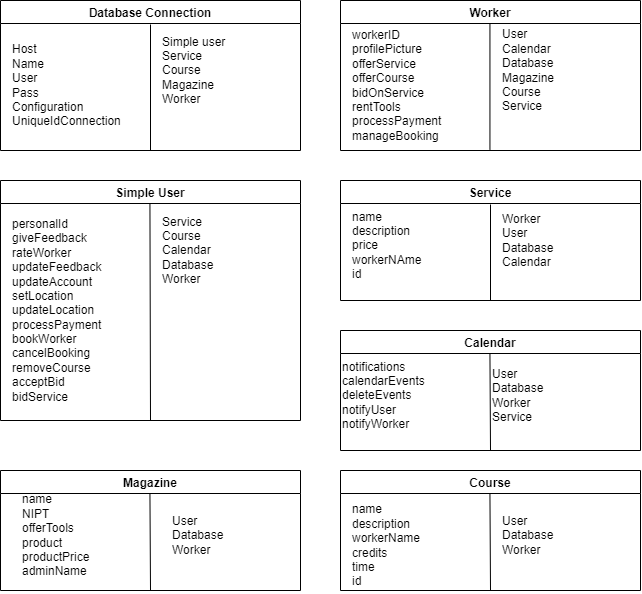

The diagram above was exported from draw.io. Its source (the exported page's mxGraphModel, read from the mxfile embedded in the PNG):
<mxGraphModel dx="1169" dy="1531" grid="1" gridSize="10" guides="1" tooltips="1" connect="1" arrows="1" fold="1" page="1" pageScale="1" pageWidth="850" pageHeight="1100" math="0" shadow="0">
  <root>
    <mxCell id="0" />
    <mxCell id="1" parent="0" />
    <mxCell id="GonvagenPQwUF9pGM7Fz-3" value="Database Connection" style="swimlane;" vertex="1" parent="1">
      <mxGeometry x="220" y="250" width="300" height="150" as="geometry" />
    </mxCell>
    <mxCell id="GonvagenPQwUF9pGM7Fz-6" value="Host&lt;br&gt;Name&lt;br&gt;User&lt;br&gt;Pass&lt;br&gt;Configuration&lt;br&gt;UniqueIdConnection" style="text;html=1;align=left;verticalAlign=middle;resizable=0;points=[];autosize=1;strokeColor=none;fillColor=none;" vertex="1" parent="GonvagenPQwUF9pGM7Fz-3">
      <mxGeometry x="10" y="40" width="120" height="90" as="geometry" />
    </mxCell>
    <mxCell id="GonvagenPQwUF9pGM7Fz-7" value="Simple user&lt;br&gt;Service&lt;br&gt;Course&lt;br&gt;Magazine&lt;br&gt;Worker" style="text;html=1;align=left;verticalAlign=middle;resizable=0;points=[];autosize=1;strokeColor=none;fillColor=none;" vertex="1" parent="GonvagenPQwUF9pGM7Fz-3">
      <mxGeometry x="160" y="30" width="80" height="80" as="geometry" />
    </mxCell>
    <mxCell id="GonvagenPQwUF9pGM7Fz-4" value="" style="endArrow=none;html=1;rounded=0;entryX=0.5;entryY=1;entryDx=0;entryDy=0;" edge="1" parent="1" target="GonvagenPQwUF9pGM7Fz-3">
      <mxGeometry width="50" height="50" relative="1" as="geometry">
        <mxPoint x="370" y="274" as="sourcePoint" />
        <mxPoint x="370" y="444" as="targetPoint" />
      </mxGeometry>
    </mxCell>
    <mxCell id="GonvagenPQwUF9pGM7Fz-5" value="Simple User" style="swimlane;" vertex="1" parent="1">
      <mxGeometry x="220" y="430" width="300" height="240" as="geometry" />
    </mxCell>
    <mxCell id="GonvagenPQwUF9pGM7Fz-8" value="" style="endArrow=none;html=1;rounded=0;entryX=0.5;entryY=1;entryDx=0;entryDy=0;" edge="1" parent="GonvagenPQwUF9pGM7Fz-5" target="GonvagenPQwUF9pGM7Fz-5">
      <mxGeometry width="50" height="50" relative="1" as="geometry">
        <mxPoint x="149.44" y="23" as="sourcePoint" />
        <mxPoint x="149.44" y="149" as="targetPoint" />
      </mxGeometry>
    </mxCell>
    <mxCell id="GonvagenPQwUF9pGM7Fz-9" value="personalId&lt;br&gt;giveFeedback&lt;br&gt;rateWorker&lt;br&gt;updateFeedback&lt;br&gt;updateAccount&lt;br&gt;setLocation&lt;br&gt;updateLocation&lt;br&gt;processPayment&lt;br&gt;bookWorker&lt;br&gt;cancelBooking&lt;br&gt;removeCourse&lt;br&gt;acceptBid&lt;br&gt;bidService" style="text;html=1;align=left;verticalAlign=middle;resizable=0;points=[];autosize=1;strokeColor=none;fillColor=none;" vertex="1" parent="GonvagenPQwUF9pGM7Fz-5">
      <mxGeometry x="10" y="35" width="100" height="190" as="geometry" />
    </mxCell>
    <mxCell id="GonvagenPQwUF9pGM7Fz-10" value="Service&lt;br&gt;Course&lt;br&gt;Calendar&lt;br&gt;Database&lt;br&gt;Worker" style="text;html=1;align=left;verticalAlign=middle;resizable=0;points=[];autosize=1;strokeColor=none;fillColor=none;" vertex="1" parent="GonvagenPQwUF9pGM7Fz-5">
      <mxGeometry x="160" y="30" width="70" height="80" as="geometry" />
    </mxCell>
    <mxCell id="GonvagenPQwUF9pGM7Fz-11" value="Worker" style="swimlane;startSize=23;" vertex="1" parent="1">
      <mxGeometry x="560" y="250" width="300" height="150" as="geometry" />
    </mxCell>
    <mxCell id="GonvagenPQwUF9pGM7Fz-12" value="workerID&lt;br&gt;profilePicture&lt;br&gt;offerService&lt;br&gt;offerCourse&lt;br&gt;bidOnService&lt;br&gt;rentTools&lt;br&gt;processPayment&lt;br&gt;manageBooking" style="text;html=1;align=left;verticalAlign=middle;resizable=0;points=[];autosize=1;strokeColor=none;fillColor=none;" vertex="1" parent="GonvagenPQwUF9pGM7Fz-11">
      <mxGeometry x="10" y="25" width="100" height="120" as="geometry" />
    </mxCell>
    <mxCell id="GonvagenPQwUF9pGM7Fz-13" value="User&lt;br&gt;Calendar&lt;br&gt;Database&lt;br&gt;Magazine&lt;br&gt;Course&lt;br&gt;Service" style="text;html=1;align=left;verticalAlign=middle;resizable=0;points=[];autosize=1;strokeColor=none;fillColor=none;" vertex="1" parent="GonvagenPQwUF9pGM7Fz-11">
      <mxGeometry x="160" y="25" width="70" height="90" as="geometry" />
    </mxCell>
    <mxCell id="GonvagenPQwUF9pGM7Fz-15" value="" style="endArrow=none;html=1;rounded=0;entryX=0.5;entryY=1;entryDx=0;entryDy=0;" edge="1" parent="GonvagenPQwUF9pGM7Fz-11">
      <mxGeometry width="50" height="50" relative="1" as="geometry">
        <mxPoint x="149.44000000000005" y="23" as="sourcePoint" />
        <mxPoint x="149.44000000000005" y="149" as="targetPoint" />
      </mxGeometry>
    </mxCell>
    <mxCell id="GonvagenPQwUF9pGM7Fz-16" value="Service" style="swimlane;startSize=23;" vertex="1" parent="1">
      <mxGeometry x="560" y="430" width="300" height="120" as="geometry" />
    </mxCell>
    <mxCell id="GonvagenPQwUF9pGM7Fz-17" value="name&lt;br&gt;description&lt;br&gt;price&lt;br&gt;workerNAme&lt;br&gt;id" style="text;html=1;align=left;verticalAlign=middle;resizable=0;points=[];autosize=1;strokeColor=none;fillColor=none;" vertex="1" parent="GonvagenPQwUF9pGM7Fz-16">
      <mxGeometry x="10" y="25" width="80" height="80" as="geometry" />
    </mxCell>
    <mxCell id="GonvagenPQwUF9pGM7Fz-18" value="Worker&lt;br&gt;User&lt;br&gt;Database&lt;br&gt;Calendar" style="text;html=1;align=left;verticalAlign=middle;resizable=0;points=[];autosize=1;strokeColor=none;fillColor=none;" vertex="1" parent="GonvagenPQwUF9pGM7Fz-16">
      <mxGeometry x="160" y="30" width="70" height="60" as="geometry" />
    </mxCell>
    <mxCell id="GonvagenPQwUF9pGM7Fz-19" value="" style="endArrow=none;html=1;rounded=0;entryX=0.5;entryY=1;entryDx=0;entryDy=0;" edge="1" parent="GonvagenPQwUF9pGM7Fz-16" target="GonvagenPQwUF9pGM7Fz-16">
      <mxGeometry width="50" height="50" relative="1" as="geometry">
        <mxPoint x="150" y="24" as="sourcePoint" />
        <mxPoint x="149" y="114" as="targetPoint" />
      </mxGeometry>
    </mxCell>
    <mxCell id="GonvagenPQwUF9pGM7Fz-20" value="Calendar" style="swimlane;startSize=23;" vertex="1" parent="1">
      <mxGeometry x="560" y="580" width="300" height="120" as="geometry" />
    </mxCell>
    <mxCell id="GonvagenPQwUF9pGM7Fz-21" value="notifications&lt;br&gt;calendarEvents&lt;br&gt;deleteEvents&lt;br&gt;notifyUser&lt;br&gt;notifyWorker" style="text;html=1;align=left;verticalAlign=middle;resizable=0;points=[];autosize=1;strokeColor=none;fillColor=none;" vertex="1" parent="GonvagenPQwUF9pGM7Fz-20">
      <mxGeometry y="25" width="100" height="80" as="geometry" />
    </mxCell>
    <mxCell id="GonvagenPQwUF9pGM7Fz-22" value="User&lt;br&gt;Database&lt;br&gt;Worker&lt;br&gt;Service" style="text;html=1;align=left;verticalAlign=middle;resizable=0;points=[];autosize=1;strokeColor=none;fillColor=none;" vertex="1" parent="GonvagenPQwUF9pGM7Fz-20">
      <mxGeometry x="150" y="35" width="70" height="60" as="geometry" />
    </mxCell>
    <mxCell id="GonvagenPQwUF9pGM7Fz-23" value="" style="endArrow=none;html=1;rounded=0;" edge="1" parent="GonvagenPQwUF9pGM7Fz-20">
      <mxGeometry width="50" height="50" relative="1" as="geometry">
        <mxPoint x="149.44000000000005" y="23" as="sourcePoint" />
        <mxPoint x="150" y="120" as="targetPoint" />
      </mxGeometry>
    </mxCell>
    <mxCell id="GonvagenPQwUF9pGM7Fz-25" value="Magazine" style="swimlane;startSize=23;" vertex="1" parent="1">
      <mxGeometry x="220" y="720" width="300" height="120" as="geometry" />
    </mxCell>
    <mxCell id="GonvagenPQwUF9pGM7Fz-26" value="name&lt;br&gt;NIPT&lt;br&gt;offerTools&lt;br&gt;product&lt;br&gt;productPrice&lt;br&gt;adminName" style="text;html=1;align=left;verticalAlign=middle;resizable=0;points=[];autosize=1;strokeColor=none;fillColor=none;" vertex="1" parent="GonvagenPQwUF9pGM7Fz-25">
      <mxGeometry x="20" y="20" width="80" height="90" as="geometry" />
    </mxCell>
    <mxCell id="GonvagenPQwUF9pGM7Fz-27" value="User&lt;br&gt;Database&lt;br&gt;Worker" style="text;html=1;align=left;verticalAlign=middle;resizable=0;points=[];autosize=1;strokeColor=none;fillColor=none;" vertex="1" parent="GonvagenPQwUF9pGM7Fz-25">
      <mxGeometry x="170" y="40" width="70" height="50" as="geometry" />
    </mxCell>
    <mxCell id="GonvagenPQwUF9pGM7Fz-28" value="" style="endArrow=none;html=1;rounded=0;" edge="1" parent="GonvagenPQwUF9pGM7Fz-25">
      <mxGeometry width="50" height="50" relative="1" as="geometry">
        <mxPoint x="149.44000000000005" y="23" as="sourcePoint" />
        <mxPoint x="150" y="120" as="targetPoint" />
      </mxGeometry>
    </mxCell>
    <mxCell id="GonvagenPQwUF9pGM7Fz-30" value="Course" style="swimlane;startSize=23;" vertex="1" parent="1">
      <mxGeometry x="560" y="720" width="300" height="120" as="geometry" />
    </mxCell>
    <mxCell id="GonvagenPQwUF9pGM7Fz-31" value="name&lt;br&gt;description&lt;br&gt;workerName&lt;br&gt;credits&lt;br&gt;time&lt;br&gt;id&lt;br&gt;" style="text;html=1;align=left;verticalAlign=middle;resizable=0;points=[];autosize=1;strokeColor=none;fillColor=none;" vertex="1" parent="GonvagenPQwUF9pGM7Fz-30">
      <mxGeometry x="10" y="30" width="80" height="90" as="geometry" />
    </mxCell>
    <mxCell id="GonvagenPQwUF9pGM7Fz-32" value="User&lt;br&gt;Database&lt;br&gt;Worker&lt;br&gt;" style="text;html=1;align=left;verticalAlign=middle;resizable=0;points=[];autosize=1;strokeColor=none;fillColor=none;" vertex="1" parent="GonvagenPQwUF9pGM7Fz-30">
      <mxGeometry x="160" y="40" width="70" height="50" as="geometry" />
    </mxCell>
    <mxCell id="GonvagenPQwUF9pGM7Fz-33" value="" style="endArrow=none;html=1;rounded=0;" edge="1" parent="GonvagenPQwUF9pGM7Fz-30">
      <mxGeometry width="50" height="50" relative="1" as="geometry">
        <mxPoint x="149.44000000000005" y="23" as="sourcePoint" />
        <mxPoint x="150" y="120" as="targetPoint" />
      </mxGeometry>
    </mxCell>
  </root>
</mxGraphModel>